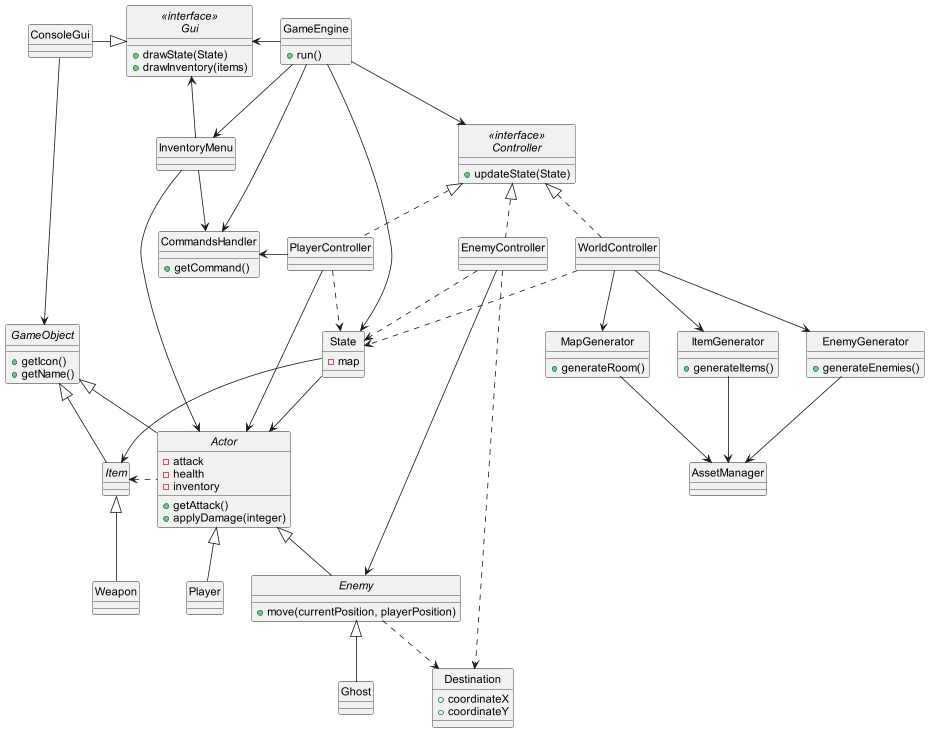

The diagram above was rendered by PlantUML. Its source (embedded in the PNG):
@startuml
skinparam style strictuml

"<<interface>>\nGui"  <- GameEngine

interface "<<interface>>\nGui" {
+drawState(State)
+drawInventory(items)
}

ConsoleGui -|> "<<interface>>\nGui"
class ConsoleGui {
}

class CommandsHandler {
+getCommand()
}

class GameEngine {
'-inventoryMenuOpened
+run()
}


GameEngine --> "<<interface>>\nController"
GameEngine -> CommandsHandler
GameEngine --> State


abstract class GameObject {
+getIcon()
+getName()
}

GameObject <|-- Actor
GameObject <|-- Item
abstract class Item {
}



State --> Item
Item <|-- Weapon
class Weapon {
}

'abstract class GameObject {
'}

'GameObject <|-- Actor
abstract class Actor {
-attack
-health
-inventory
+getAttack()
+applyDamage(integer)
}


'"<<interface>>\nController"
interface "<<interface>>\nController" {
+updateState(State)
}

"<<interface>>\nController" <|.. EnemyController
EnemyController ..> State
EnemyController ---> Enemy
EnemyController ...> Destination
class EnemyController {
}

"<<interface>>\nController" <|.. WorldController
WorldController ..> State
'WorldController ..> Item
class WorldController {
}

"<<interface>>\nController" <|.. PlayerController
PlayerController ..> State
PlayerController --> Actor
class PlayerController {
}
CommandsHandler <- PlayerController


GameEngine --> InventoryMenu
InventoryMenu --> Actor
InventoryMenu --> CommandsHandler
InventoryMenu --> "<<interface>>\nGui"
ConsoleGui ---> GameObject
class InventoryMenu {
}

State --> Actor

Actor <|-- Player
class Player {
}

Item <. Actor

Actor <|-- Enemy
abstract class Enemy {
+move(currentPosition, playerPosition)
}

Enemy ..> Destination
class Destination {
+coordinateX
+coordinateY
}

Enemy <|-- Ghost
class Ghost {
}

class State {
-map
}


class AssetManager {
}

WorldController --> ItemGenerator
WorldController --> EnemyGenerator
WorldController --> MapGenerator
MapGenerator --> AssetManager

class ItemGenerator {
+generateItems()
}
'ItemGenerator ..> Item
ItemGenerator --> AssetManager

class EnemyGenerator {
+generateEnemies()
}
'EnemyGenerator ..> Enemy
EnemyGenerator --> AssetManager
class MapGenerator {
+generateRoom()
}

@enduml